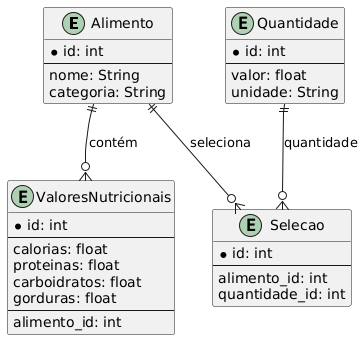

The diagram above was rendered by PlantUML. Its source (embedded in the PNG):
@startuml
entity "Alimento" {
    * id: int
    ---
    nome: String
    categoria: String
}

entity "ValoresNutricionais" {
    * id: int
    ---
    calorias: float
    proteinas: float
    carboidratos: float
    gorduras: float
    --
    alimento_id: int
}

entity "Quantidade" {
    * id: int
    ---
    valor: float
    unidade: String
}

entity "Selecao" {
    * id: int
    ---
    alimento_id: int
    quantidade_id: int
}

Alimento ||--o{ ValoresNutricionais : contém
Alimento ||--o{ Selecao : seleciona
Quantidade ||--o{ Selecao : quantidade
@enduml